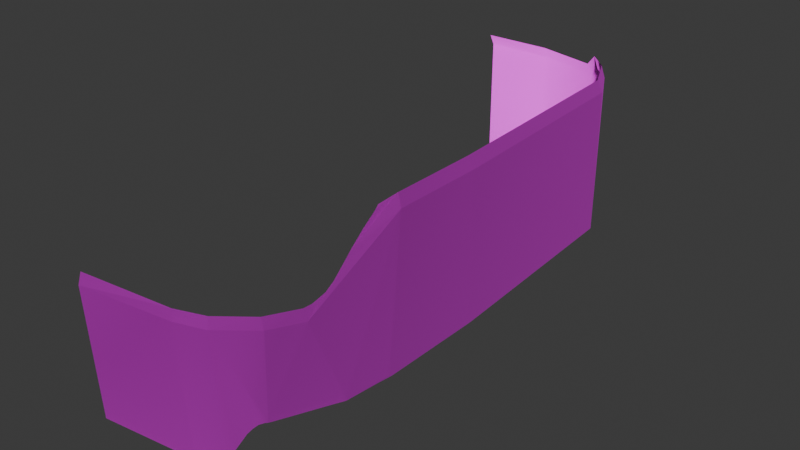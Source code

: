 # Source: e-model-old.blend  (saved by Blender 4.4.30; exported with 4.5.12 LTS)
import bpy
from mathutils import Matrix  # noqa: F401  (used for matrix-valued properties, if any)

bpy.ops.wm.read_factory_settings(use_empty=True)
scene = bpy.context.scene
scene.name = 'Scene'

# ---- collections
col_e_model = bpy.data.collections.new('e-model'); scene.collection.children.link(col_e_model)

# ---- images (referenced by path relative to the original .blend; pixels are not part of the script)
import os
ASSET_DIR = os.environ.get("B2B_ASSET_DIR", "")  # directory of the original .blend (textures are referenced by path, not embedded)
HERE = os.path.dirname(os.path.abspath(__file__))  # packed textures are extracted next to this script under _unpacked/

def load_image(name, relpath, width, height, colorspace="sRGB"):
    """Load a texture the original file referenced (path relative to the .blend, or extracted next to this script)."""
    p = next((c for c in (os.path.join(HERE, relpath), os.path.join(ASSET_DIR, relpath)) if relpath and os.path.exists(c)), "")
    if p:
        img = bpy.data.images.load(p, check_existing=True)
        img.name = name
    else:  # same state as the original file: an image datablock whose file is absent (Cycles renders it pink)
        img = bpy.data.images.new(name, width, height)
        img.source = "FILE"
        img.filepath = "//" + (relpath or name)
    img.colorspace_settings.name = colorspace
    return img
img_e_model_s_png = load_image('e-model_s.png', 'e-model_s.png', 1024, 1024, 'Non-Color')
img_e_model_n_png = load_image('e-model_n.png', 'e-model_n.png', 1024, 1024, 'Non-Color')
img_e_model_d_png = load_image('e-model_d.png', 'e-model_d.png', 1024, 1024, 'sRGB')

# ---- materials (node trees are filled in below, after node groups)
mat_body = bpy.data.materials.new('body')
mat_body.roughness = 0.69

# ---- material node trees
mat_body.use_nodes = True; mat_body.node_tree.nodes.clear()
_N = mat_body.node_tree.nodes; _L = mat_body.node_tree.links
n0 = _N.new('ShaderNodeBsdfPrincipled'); n0.name = 'Principled BSDF'; n0.location = (188, 298)
n0.inputs[1].default_value = 0.8864
n0.inputs[2].default_value = 0.7614
n0.inputs[7].default_value = 1.0
n0.inputs[13].default_value = 0.6597
n0.inputs[27].default_value = (0.8, 0.8, 0.8, 1.0)
n1 = _N.new('ShaderNodeOutputMaterial'); n1.name = 'Material Output'; n1.location = (465, 317)
n2 = _N.new('ShaderNodeTexImage'); n2.name = 'Image Texture.001'; n2.location = (-309, 110)
n2.image = img_e_model_s_png
n3 = _N.new('ShaderNodeTexImage'); n3.name = 'Image Texture.002'; n3.location = (-317, -201)
n3.image = img_e_model_n_png
n4 = _N.new('ShaderNodeTexImage'); n4.name = 'Image Texture.003'; n4.location = (-304, 430)
n4.image = img_e_model_d_png
n5 = _N.new('ShaderNodeNormalMap'); n5.name = 'Normal Map.001'; n5.location = (-16, -9)
n6 = _N.new('ShaderNodeUVMap'); n6.name = 'UV Map'; n6.location = (-718, 88)
n6.width = 289
n6.uv_map = 'UVMap'
_L.new(n0.outputs[0], n1.inputs[0])
_L.new(n4.outputs[0], n0.inputs[0])
_L.new(n3.outputs[0], n5.inputs[1])
_L.new(n5.outputs[0], n0.inputs[5])
_L.new(n2.outputs[0], n0.inputs[3])
_L.new(n6.outputs[0], n4.inputs[0])
_L.new(n6.outputs[0], n2.inputs[0])
_L.new(n6.outputs[0], n3.inputs[0])
n1.is_active_output = True

# ---- world
world_world = bpy.data.worlds.new('World'); scene.world = world_world
world_world.use_nodes = True; world_world.node_tree.nodes.clear()
_N = world_world.node_tree.nodes; _L = world_world.node_tree.links
n0 = _N.new('ShaderNodeOutputWorld'); n0.name = 'World Output'; n0.location = (300, 300)
n1 = _N.new('ShaderNodeBackground'); n1.name = 'Background'; n1.location = (10, 300)
n1.inputs[0].default_value = (0.05088, 0.05088, 0.05088, 1.0)
_L.new(n1.outputs[0], n0.inputs[0])
n0.is_active_output = True
world_world.color = (0.05088, 0.05088, 0.05088)
world_world.sun_shadow_jitter_overblur = 0.0

# ---- meshes
me_cube_002 = bpy.data.meshes.new('Cube.002')
me_cube_002.from_pydata([(201.7, 565.4, -358.2), (107.0, 564.5, -383.5), (284.3, 574.2, 195.9), (287.5, 577.3, 66.18), (220.4, 585.0, -344.1), (249.9, 584.9, -315.4), (277.5, 583.7, -258.5), (262.1, 474.2, 335.8), (207.4, 546.8, -362.9), (107.5, 546.9, -392.8), (291.6, 556.4, 199.3), (294.9, 559.6, 61.75), (226.4, 565.8, -346.0), (256.5, 566.7, -315.7), (284.7, 565.8, -261.9), (0.0, 474.2, 444.8), (148.6, 474.2, 430.2), (192.6, 474.2, 415.2), (238.7, 474.2, 378.8), (266.8, 457.5, 334.2), (0.0, 457.6, 450.2), (148.6, 457.6, 432.5), (193.3, 457.6, 418.6), (242.7, 457.6, 378.8), (208.8, 348.4, -359.7), (107.5, 348.6, -392.8), (291.6, 335.5, 222.6), (294.9, 338.7, 63.08), (254.8, 346.6, -315.7), (284.7, 345.6, -261.9), (281.1, 333.6, 288.9), (0.0, 259.8, 439.9), (151.8, 259.8, 422.2), (198.7, 278.0, 407.4), (239.5, 333.7, 378.8), (280.3, 330.3, 291.1), (294.9, 335.8, 61.96), (272.9, 330.3, 306.9), (167.2, 258.8, 417.6), (229.9, 325.8, 385.6), (224.4, 320.1, 389.5), (152.1, 256.7, 422.2), (218.0, 311.3, 394.0), (238.4, 329.2, 379.3), (241.0, 329.6, 375.8), (200.4, 277.7, 406.0), (236.1, 329.0, 381.1), (205.4, 287.0, 402.7), (198.2, 273.8, 407.4), (0.0, 256.2, 439.9), (-2.289e-05, 348.6, -392.8), (-2.289e-05, 546.9, -392.8), (-2.289e-05, 564.5, -383.5), (291.7, 332.9, 217.1), (291.6, 332.9, 219.2), (281.2, 330.3, 288.2), (282.1, 330.3, 278.3), (288.4, 332.5, 239.7), (294.8, 335.8, 59.54), (107.5, 346.1, -392.4), (208.8, 346.3, -359.4), (-2.258e-05, 346.1, -392.4), (277.8, 567.1, 224.0), (278.8, 562.3, 230.5), (272.9, 522.8, 267.8), (265.4, 476.3, 324.4), (269.4, 484.5, 306.5), (271.0, 494.4, 294.4), (272.0, 508.1, 281.4), (275.8, 543.7, 249.2)], [], [(5, 6, 14, 13), (9, 8, 24, 25), (1, 0, 8, 9), (3, 2, 10, 11), (6, 3, 11, 14), (0, 4, 12, 8), (4, 5, 13, 12), (22, 21, 32, 33), (18, 17, 22, 23), (16, 15, 20, 21), (17, 16, 21, 22), (7, 18, 23, 19), (10, 19, 30, 26), (8, 12, 28, 24), (2, 64, 68, 67, 66, 65, 7, 19, 10), (12, 13, 28), (19, 23, 34, 30), (11, 10, 26, 27), (23, 22, 33, 47, 42, 40, 39, 46, 34), (13, 14, 29, 28), (14, 11, 27, 29), (21, 20, 31, 32), (34, 46, 43), (25, 24, 60, 59), (24, 28, 60), (32, 31, 49, 41), (27, 26, 53, 36), (33, 32, 41, 38, 48), (30, 34, 44, 37, 35), (30, 55, 56, 57, 54, 26), (54, 53, 26), (35, 55, 30), (36, 58, 29, 27), (48, 45, 33), (43, 44, 34), (45, 47, 33), (9, 51, 52, 1), (25, 50, 51, 9), (59, 61, 50, 25), (62, 63, 2), (63, 69, 64, 2)])
me_cube_002.polygons.foreach_set('use_smooth', [True] * 41)
_uv = me_cube_002.uv_layers.new(name='UVMap')
_uv.uv.foreach_set('vector', [0.2184, 0.9958, 0.1847, 0.9958, 0.1847, 0.9851, 0.2184, 0.9851, 0.3117, 0.9748, 0.2562, 0.9748, 0.2525, 0.8632, 0.3117, 0.8632, 0.3117, 0.9856, 0.2562, 0.9856, 0.2562, 0.9748, 0.3117, 0.9748, 0.6552, 0.859, 0.5831, 0.859, 0.5812, 0.8489, 0.6552, 0.8489, 0.1847, 0.9958, 0.005368, 0.9958, 0.005368, 0.9851, 0.1847, 0.9851, 0.2562, 0.9856, 0.2434, 0.9958, 0.2404, 0.9851, 0.2562, 0.9748, 0.2434, 0.9958, 0.2184, 0.9958, 0.2184, 0.9851, 0.2404, 0.9851, 0.4405, 0.7981, 0.4135, 0.7981, 0.4158, 0.6898, 0.4439, 0.6994, 0.4751, 0.8079, 0.4405, 0.8079, 0.4405, 0.7981, 0.4751, 0.7981, 0.4135, 0.8079, 0.3307, 0.8079, 0.3307, 0.7981, 0.4135, 0.7981, 0.4405, 0.8079, 0.4135, 0.8079, 0.4135, 0.7981, 0.4405, 0.7981, 0.5027, 0.8079, 0.4751, 0.8079, 0.4751, 0.7981, 0.5028, 0.7981, 0.5812, 0.8489, 0.5028, 0.7981, 0.5263, 0.7282, 0.5641, 0.7275, 0.2562, 0.9748, 0.2404, 0.9851, 0.2184, 0.8632, 0.2525, 0.8632, 0.5831, 0.859, 0.5417, 0.8328, 0.5337, 0.825, 0.526, 0.8177, 0.519, 0.8125, 0.5089, 0.8086, 0.5027, 0.8079, 0.5028, 0.7981, 0.5812, 0.8489, 0.2404, 0.9851, 0.2184, 0.9851, 0.2184, 0.8632, 0.5028, 0.7981, 0.4751, 0.7981, 0.472, 0.7292, 0.5263, 0.7282, 0.6552, 0.8489, 0.5812, 0.8489, 0.5641, 0.7275, 0.6552, 0.7264, 0.4751, 0.7981, 0.4405, 0.7981, 0.4439, 0.6994, 0.4485, 0.7042, 0.4573, 0.7173, 0.4616, 0.722, 0.4654, 0.7251, 0.4696, 0.7267, 0.472, 0.7292, 0.2184, 0.9851, 0.1847, 0.9851, 0.1847, 0.8632, 0.2184, 0.8632, 0.1847, 0.9851, 0.005368, 0.9851, 0.005368, 0.8632, 0.1847, 0.8632, 0.4135, 0.7981, 0.3307, 0.7981, 0.3307, 0.6898, 0.4158, 0.6898, 0.1248, 0.7192, 0.1226, 0.7167, 0.1242, 0.7168, 0.7475, 0.3326, 0.6854, 0.3208, 0.6857, 0.3197, 0.7477, 0.3313, 0.6854, 0.3208, 0.6525, 0.3069, 0.6857, 0.3197, 0.2779, 0.05506, 0.1941, 0.05506, 0.1941, 0.05298, 0.2781, 0.05331, 0.5743, 0.6974, 0.4854, 0.6942, 0.4885, 0.6927, 0.5749, 0.6958, 0.3053, 0.06456, 0.2779, 0.05506, 0.2781, 0.05331, 0.2867, 0.0543, 0.3049, 0.06232, 0.1793, 0.7192, 0.1248, 0.7192, 0.1266, 0.7169, 0.1684, 0.7173, 0.178, 0.7174, 0.4486, 0.695, 0.449, 0.693, 0.4544, 0.6928, 0.4759, 0.693, 0.4873, 0.6927, 0.4854, 0.6942, 0.4873, 0.6927, 0.4885, 0.6927, 0.4854, 0.6942, 0.4473, 0.6931, 0.449, 0.693, 0.4486, 0.695, 0.5749, 0.6958, 0.5763, 0.6959, 0.7556, 0.7077, 0.5743, 0.6974, 0.3049, 0.06232, 0.3065, 0.0644, 0.3053, 0.06456, 0.1242, 0.7168, 0.1266, 0.7169, 0.1248, 0.7192, 0.09938, 0.6883, 0.1025, 0.6934, 0.0982, 0.6884, 0.3117, 0.9748, 0.3714, 0.9748, 0.3714, 0.9856, 0.3117, 0.9856, 0.3117, 0.8632, 0.3714, 0.8632, 0.3714, 0.9748, 0.3117, 0.9748, 0.7477, 0.3313, 0.8086, 0.3315, 0.8086, 0.3328, 0.7475, 0.3326, 0.9718, 0.8757, 0.9686, 0.8729, 0.9879, 0.8796, 0.9686, 0.8729, 0.9582, 0.8625, 0.9478, 0.8507, 0.9879, 0.8796])
me_cube_002.materials.append(mat_body)
me_cube_002.update()
me_cube_002.normals_split_custom_set([tuple(v) for v in zip(*[iter([0.7906, 0.1559, -0.5921, 0.9546, 0.1934, -0.2264, 0.9496, 0.1871, -0.2514, 0.8011, 0.162, -0.5762, 0.1411, 0.216, -0.9661, 0.4625, 0.1325, -0.8767, 0.5033, -0.07478, -0.8609, 0.1525, -0.08979, -0.9842, 0.07179, 0.276, -0.9585, 0.3659, 0.212, -0.9062, 0.4625, 0.1325, -0.8767, 0.1411, 0.216, -0.9661, 0.9809, 0.1946, 0.002686, 0.9749, 0.1659, 0.1484, 0.9569, 0.2209, 0.1885, 0.981, 0.1941, -0.001723, 0.9546, 0.1934, -0.2264, 0.9809, 0.1946, 0.002686, 0.981, 0.1941, -0.001723, 0.9496, 0.1871, -0.2514, 0.3659, 0.212, -0.9062, 0.5874, 0.1305, -0.7987, 0.6142, 0.1655, -0.7716, 0.4625, 0.1325, -0.8767, 0.5874, 0.1305, -0.7987, 0.7906, 0.1559, -0.5921, 0.8011, 0.162, -0.5762, 0.6142, 0.1655, -0.7716, 0.4648, 0.06658, 0.8829, 0.2094, 0.07523, 0.9749, 0.2083, -0.01689, 0.9779, 0.4803, -0.04579, 0.8759, 0.7525, 0.106, 0.65, 0.4761, 0.1036, 0.8733, 0.4648, 0.06658, 0.8829, 0.7759, 0.07836, 0.626, 0.2102, 0.1201, 0.9702, 0.0007031, 0.1365, 0.9906, 0.0008677, 0.08729, 0.9962, 0.2094, 0.07523, 0.9749, 0.4761, 0.1036, 0.8733, 0.2102, 0.1201, 0.9702, 0.2094, 0.07523, 0.9749, 0.4648, 0.06658, 0.8829, 0.8997, 0.1649, 0.404, 0.7525, 0.106, 0.65, 0.7759, 0.07836, 0.626, 0.9232, 0.1031, 0.3702, 0.9569, 0.2209, 0.1885, 0.9232, 0.1031, 0.3702, 0.9599, -0.04028, 0.2774, 0.9914, -0.06187, 0.115, 0.4625, 0.1325, -0.8767, 0.6142, 0.1655, -0.7716, 0.7861, -0.04581, -0.6165, 0.5033, -0.07478, -0.8609, 0.9749, 0.1659, 0.1484, 0.9122, 0.2297, 0.3392, 0.8893, 0.2882, 0.3552, 0.8893, 0.2882, 0.3552, 0.8893, 0.2882, 0.3552, 0.8893, 0.2882, 0.3552, 0.8997, 0.1649, 0.404, 0.9232, 0.1031, 0.3702, 0.9569, 0.2209, 0.1885, 0.6142, 0.1655, -0.7716, 0.8011, 0.162, -0.5762, 0.7861, -0.04581, -0.6165, 0.9232, 0.1031, 0.3702, 0.7759, 0.07836, 0.626, 0.7738, -0.04016, 0.6321, 0.9599, -0.04028, 0.2774, 0.981, 0.1941, -0.001723, 0.9569, 0.2209, 0.1885, 0.9914, -0.06187, 0.115, 1.0, 6.367e-05, -0.001907, 0.7759, 0.07836, 0.626, 0.4648, 0.06658, 0.8829, 0.4803, -0.04579, 0.8759, 0.6205, -0.04202, 0.7831, 0.6017, -0.01987, 0.7984, 0.6017, -0.01987, 0.7984, 0.6018, -0.01987, 0.7984, 0.6194, -0.04164, 0.784, 0.7738, -0.04016, 0.6321, 0.8011, 0.162, -0.5762, 0.9496, 0.1871, -0.2514, 0.962, -0.01637, -0.2724, 0.7861, -0.04581, -0.6165, 0.9496, 0.1871, -0.2514, 0.981, 0.1941, -0.001723, 1.0, 6.367e-05, -0.001907, 0.962, -0.01637, -0.2724, 0.2094, 0.07523, 0.9749, 0.0008677, 0.08729, 0.9962, 0.00118, -0.02276, 0.9997, 0.2083, -0.01689, 0.9779, 0.7738, -0.04016, 0.6321, 0.6194, -0.04164, 0.784, 0.7234, -0.09513, 0.6838, 0.1525, -0.08979, -0.9842, 0.5033, -0.07478, -0.8609, 0.5044, -0.1396, -0.8521, 0.1532, -0.1769, -0.9722, 0.5033, -0.07478, -0.8609, 0.7861, -0.04581, -0.6165, 0.5044, -0.1396, -0.8521, 0.2083, -0.01689, 0.9779, 0.00118, -0.02276, 0.9997, -0.001264, 0.00593, 1.0, 0.1488, 0.003423, 0.9889, 1.0, 6.367e-05, -0.001907, 0.9914, -0.06187, 0.115, 0.9991, -0.03014, 0.03072, 1.0, 9.784e-05, -0.005475, 0.4803, -0.04579, 0.8759, 0.2083, -0.01689, 0.9779, 0.1488, 0.003423, 0.9889, 0.3182, -0.00534, 0.948, 0.3954, -0.01199, 0.9184, 0.9599, -0.04028, 0.2774, 0.7738, -0.04016, 0.6321, 0.862, -0.05186, 0.5042, 0.9051, 0.03319, 0.4239, 0.9418, 0.00501, 0.3361, 0.9599, -0.04028, 0.2774, 0.9685, -0.1744, 0.1778, 0.9875, -0.1118, 0.1114, 0.9875, -0.1118, 0.1114, 0.9977, -0.06663, 0.01401, 0.9914, -0.06187, 0.115, 0.9977, -0.06663, 0.01401, 0.9991, -0.03014, 0.03072, 0.9914, -0.06187, 0.115, 0.9418, 0.00501, 0.3361, 0.9685, -0.1744, 0.1778, 0.9599, -0.04028, 0.2774, 1.0, 9.784e-05, -0.005475, 0.9995, 0.008039, -0.03182, 0.962, -0.01637, -0.2724, 1.0, 6.367e-05, -0.001907, 0.3954, -0.01199, 0.9184, 0.6086, -0.04896, 0.792, 0.4803, -0.04579, 0.8759, 0.7234, -0.09513, 0.6838, 0.862, -0.05186, 0.5042, 0.7738, -0.04016, 0.6321, 0.6086, -0.04896, 0.792, 0.6205, -0.04202, 0.7831, 0.4803, -0.04579, 0.8759, 0.1411, 0.216, -0.9661, 0.0, 0.2418, -0.9703, 3.367e-10, 0.4442, -0.896, 0.07179, 0.276, -0.9585, 0.1525, -0.08979, -0.9842, 1.153e-07, -0.09357, -0.9956, 0.0, 0.2418, -0.9703, 0.1411, 0.216, -0.9661, 0.1532, -0.1769, -0.9722, 2.296e-07, -0.1863, -0.9825, 1.153e-07, -0.09357, -0.9956, 0.1525, -0.08979, -0.9842, 0.8403, 0.4456, 0.3087, 0.9461, 0.2288, 0.2294, 0.9749, 0.1659, 0.1484, 0.9461, 0.2288, 0.2294, 0.9877, 0.0, 0.1566, 0.9122, 0.2297, 0.3392, 0.9749, 0.1659, 0.1484])] * 3)])

# ---- objects
ob_body_paint_new = bpy.data.objects.new('body paint new', me_cube_002)

# ---- transforms, parenting, visibility, modifiers, constraints
ob_body_paint_new.location = (0.0, 0.0, 0.0)
ob_body_paint_new.rotation_euler = (1.571, -0.0, 0.0)
ob_body_paint_new.scale = (0.01, 0.01, 0.01)
ob_body_paint_new.color = (0.8, 0.8, 0.8, 1.0)

# ---- collection membership
col_e_model.objects.link(ob_body_paint_new)

# ---- scene / render settings (as saved in the file)
scene.frame_start = 1; scene.frame_end = 250; scene.frame_set(21)
scene.render.engine = 'BLENDER_EEVEE_NEXT'
bpy.context.view_layer.update()

# ---- added for rendering (the .blend has no active camera and no usable light): camera, sun
cam_auto = bpy.data.cameras.new('AutoCamera')
cam_auto.lens = 50.0
cam_auto.sensor_width = 36.0
cam_auto.clip_end = 1000.0
ob_auto_camera = bpy.data.objects.new('AutoCamera', cam_auto)
scene.collection.objects.link(ob_auto_camera)
ob_auto_camera.location = (10.2799, -10.8534, 11.2503)
ob_auto_camera.rotation_euler = (1.09748, -7.21219e-08, 0.694738)
scene.camera = ob_auto_camera
light_auto_sun = bpy.data.lights.new('AutoSun', 'SUN')
light_auto_sun.energy = 3.0
light_auto_sun.angle = 0.0523599
ob_auto_sun = bpy.data.objects.new('AutoSun', light_auto_sun)
scene.collection.objects.link(ob_auto_sun)
ob_auto_sun.rotation_euler = (0.872665, 0.174533, 0.523599)
bpy.context.view_layer.update()

